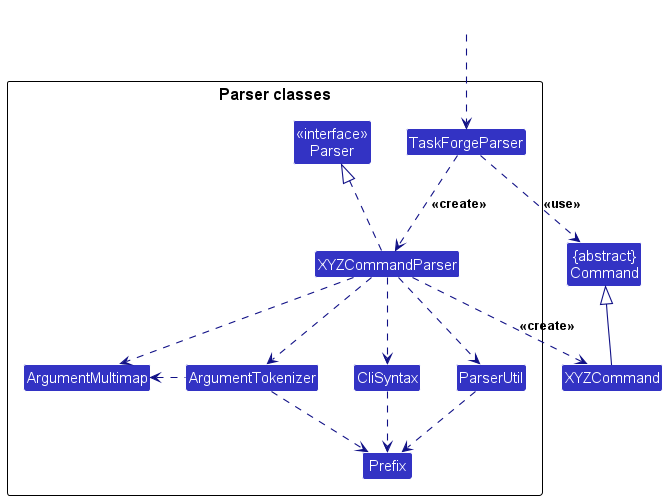

The diagram above was rendered by PlantUML. Its source (embedded in the PNG):
@startuml
!include style.puml
skinparam arrowThickness 1.1
skinparam arrowColor LOGIC_COLOR_T4
skinparam classBackgroundColor LOGIC_COLOR

Class "{abstract}\nCommand" as Command
Class XYZCommand

package "Parser classes"{
Class "<<interface>>\nParser" as Parser
Class TaskForgeParser
Class XYZCommandParser
Class CliSyntax
Class ParserUtil
Class ArgumentMultimap
Class ArgumentTokenizer
Class Prefix
}

Class HiddenOutside #FFFFFF
HiddenOutside ..> TaskForgeParser

TaskForgeParser .down.> XYZCommandParser: <<create>>

XYZCommandParser ..> XYZCommand : <<create>>
TaskForgeParser ..> Command : <<use>>
XYZCommandParser .up.|> Parser
XYZCommandParser ..> ArgumentMultimap
XYZCommandParser ..> ArgumentTokenizer
ArgumentTokenizer .left.> ArgumentMultimap
XYZCommandParser ..> CliSyntax
CliSyntax ..> Prefix
XYZCommandParser ..> ParserUtil
ParserUtil .down.> Prefix
ArgumentTokenizer .down.> Prefix
XYZCommand -up-|> Command
@enduml